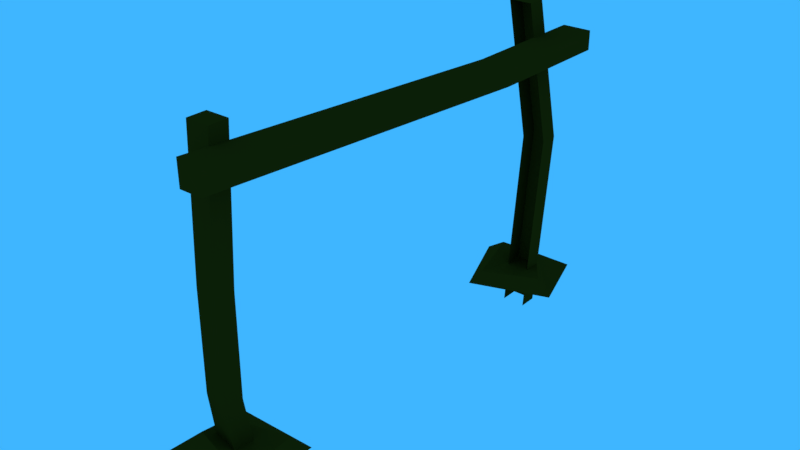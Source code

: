 # Source: trave_gol.blend  (saved by Blender 2.79.0; exported with 4.5.12 LTS)
import bpy
from mathutils import Matrix  # noqa: F401  (used for matrix-valued properties, if any)

bpy.ops.wm.read_factory_settings(use_empty=True)
scene = bpy.context.scene
scene.name = 'Scene'

# ---- collections
col_collection_1 = bpy.data.collections.new('Collection 1'); scene.collection.children.link(col_collection_1)

# ---- materials (node trees are filled in below, after node groups)
mat_wood1 = bpy.data.materials.new('wood1')
mat_wood1.alpha_threshold = 0.0
mat_wood1.use_transparent_shadow = False
mat_wood1.diffuse_color = (0.06997, 0.02961, 0.002539, 1.0)
mat_wood1.roughness = 0.5
mat_wood1.specular_intensity = 0.0
mat_material = bpy.data.materials.new('Material')
mat_material.alpha_threshold = 0.0
mat_material.use_transparent_shadow = False
mat_material.roughness = 0.5
mat_material.line_color = (0.0, 0.0, 0.0, 1.0)

# ---- material node trees

# ---- world
world_world = bpy.data.worlds.new('World'); scene.world = world_world
world_world.color = (0.04972, 0.4657, 1.0)
world_world.use_sun_shadow = False
world_world.sun_shadow_jitter_overblur = 0.0
world_world.cycles.sampling_method = 'MANUAL'

# ---- meshes
me_cube_007 = bpy.data.meshes.new('Cube.007')
me_cube_007.from_pydata([(-0.8492, -1.425, -0.3682), (-1.696, -1.425, 1.866), (-0.8492, 1.425, -0.3682), (-1.582, 1.425, 1.866), (0.8492, -1.425, -0.3682), (0.002261, -1.425, 1.866), (0.8492, 1.425, -0.3682), (0.1161, 1.425, 1.866), (-0.8492, 1.294, -0.3682), (-0.8492, -1.294, -0.3682), (-1.696, -1.294, 1.866), (-1.582, 1.294, 1.866), (0.8492, -1.294, -0.3682), (0.8492, 1.294, -0.3682), (0.1161, 1.294, 1.866), (0.002261, -1.294, 1.866), (0.1045, 1.425, 0.948), (1.803, 1.425, 0.948), (1.803, 1.294, 0.948), (0.1045, 1.294, 0.948), (-1.306, -1.488, 0.2984), (-1.306, -1.488, 0.9651), (0.3452, -1.526, 0.9651), (0.3452, -1.526, 0.2984), (0.671, -1.398, 0.9651), (0.671, -1.398, 0.2984), (-0.9799, -1.361, 0.9651), (-0.9799, -1.361, 0.2984), (0.4721, -1.664, 1.632), (2.092, -1.664, 1.632), (0.9783, 1.664, 1.512), (2.598, 1.664, 1.512), (0.4721, 1.664, 1.646), (0.05005, -1.635, 1.777), (1.53, -1.693, 1.754), (2.598, 1.664, 1.646), (0.9783, 0.7305, 1.512), (2.598, 0.7305, 1.512), (0.4721, 0.7305, 1.646), (2.598, 0.7305, 1.646), (-3.294, -1.682, -0.09372), (2.838, -1.682, -0.09372), (-3.249, -1.075, -0.142), (2.838, -1.1, -0.1084), (-1.811, -1.291, -0.01063), (-1.48, -1.534, 0.05754), (2.377, -1.603, -0.007167), (2.271, -1.197, -0.001952), (-4.329, 1.549, -0.1523), (-2.08, 1.007, -0.1523), (1.64, 1.767, -0.2007), (3.625, 1.221, -0.1671), (0.04798, 1.561, -0.06925), (-2.216, 1.443, -0.001082), (-1.476, 1.077, -0.06579), (2.466, 1.235, -0.06058)], [], [(19, 11, 3, 16), (16, 3, 7, 17), (24, 15, 5, 22), (22, 5, 1, 21), (7, 3, 11, 14), (15, 10, 1, 5), (24, 26, 10, 15), (17, 7, 14, 18), (2, 16, 17, 6), (21, 1, 10, 26), (6, 17, 18, 13), (8, 19, 16, 2), (0, 20, 27, 9), (20, 21, 26, 27), (12, 9, 27, 25), (25, 27, 26, 24), (4, 23, 20, 0), (23, 22, 21, 20), (12, 25, 23, 4), (25, 24, 22, 23), (36, 30, 31, 37), (38, 39, 35, 32), (37, 31, 35, 39), (36, 28, 33, 38), (31, 30, 32, 35), (28, 29, 34, 33), (30, 36, 38, 32), (29, 37, 39, 34), (33, 34, 39, 38), (28, 36, 37, 29), (46, 44, 45), (45, 42, 40), (46, 40, 41), (47, 41, 43), (44, 43, 42), (46, 47, 44), (45, 44, 42), (46, 45, 40), (47, 46, 41), (44, 47, 43), (54, 52, 53), (53, 50, 48), (54, 48, 49), (55, 49, 51), (52, 51, 50), (54, 55, 52), (53, 52, 50), (54, 53, 48), (55, 54, 49), (52, 55, 51)])
me_cube_007.materials.append(mat_wood1)
me_cube_007.use_remesh_preserve_volume = False
me_cube_007.use_remesh_preserve_attributes = False
me_cube_007.use_mirror_vertex_groups = False
me_cube_007.update()
me_cube = bpy.data.meshes.new('Cube')
me_cube.from_pydata([(0.6, 0.6, 0.0), (0.6, -0.6, 0.0), (-0.6, -0.6, 0.0), (-0.6, 0.6, 0.0), (0.6, 0.6, 1.0), (0.6, -0.6, 1.0), (-0.6, -0.6, 1.0), (-0.6, 0.6, 1.0)], [], [(0, 1, 2, 3), (4, 7, 6, 5), (0, 4, 5, 1), (1, 5, 6, 2), (2, 6, 7, 3), (4, 0, 3, 7)])
me_cube.materials.append(mat_material)
me_cube.use_remesh_preserve_volume = False
me_cube.use_remesh_preserve_attributes = False
me_cube.use_mirror_vertex_groups = False
me_cube.update()

# ---- objects
ob_trava = bpy.data.objects.new('trava', me_cube_007)
ob_player180cm_001 = bpy.data.objects.new('player180cm.001', me_cube)
ob_player180cm = bpy.data.objects.new('player180cm', me_cube)

# ---- transforms, parenting, visibility, modifiers, constraints
ob_trava.location = (0.0, 0.0, 0.1466)
ob_trava.scale = (0.205, 2.16, 2.16)
ob_trava.lineart.crease_threshold = 0.0
ob_player180cm_001.location = (14.6, 5.941, 0.448)
ob_player180cm_001.rotation_euler = (-0.05236, -0.0, 0.0)
ob_player180cm_001.scale = (1.0, 1.0, 1.8)
ob_player180cm_001.lock_rotations_4d = False
ob_player180cm_001.empty_display_type = 'ARROWS'
ob_player180cm_001.hide_viewport = True
ob_player180cm_001.hide_select = True
ob_player180cm_001.hide_render = True
ob_player180cm_001.lineart.crease_threshold = 0.0
ob_player180cm.location = (-1.337, -19.57, 0.5202)
ob_player180cm.rotation_euler = (-0.05236, -0.0, 0.0)
ob_player180cm.scale = (1.0, 1.0, 1.8)
ob_player180cm.lock_rotations_4d = False
ob_player180cm.empty_display_type = 'ARROWS'
ob_player180cm.hide_viewport = True
ob_player180cm.hide_select = True
ob_player180cm.hide_render = True
ob_player180cm.lineart.crease_threshold = 0.0

# ---- collection membership
col_collection_1.objects.link(ob_trava)
col_collection_1.objects.link(ob_player180cm_001)
col_collection_1.objects.link(ob_player180cm)

# ---- scene / render settings (as saved in the file)
scene.frame_start = 1; scene.frame_end = 250; scene.frame_set(0)
scene.render.engine = 'BLENDER_EEVEE_NEXT'
scene.render.resolution_percentage = 50
scene.render.fps = 30
scene.render.dither_intensity = 0.0
scene.render.bake_margin = 0
scene.cycles.use_denoising = False
scene.cycles.samples = 128
scene.cycles.sampling_pattern = 'TABULATED_SOBOL'
scene.cycles.use_adaptive_sampling = False
scene.cycles.use_light_tree = False
scene.cycles.blur_glossy = 0.0
scene.cycles.sample_clamp_indirect = 0.0
scene.view_settings.view_transform = 'Standard'
bpy.context.view_layer.update()

# ---- added for rendering (the .blend has no active camera): camera
cam_auto = bpy.data.cameras.new('AutoCamera')
cam_auto.lens = 50.0
cam_auto.sensor_width = 36.0
cam_auto.clip_end = 1000.0
ob_auto_camera = bpy.data.objects.new('AutoCamera', cam_auto)
scene.collection.objects.link(ob_auto_camera)
ob_auto_camera.location = (8.29792, -9.96363, 8.46089)
ob_auto_camera.rotation_euler = (1.09748, -7.21219e-08, 0.694738)
scene.camera = ob_auto_camera
bpy.context.view_layer.update()
